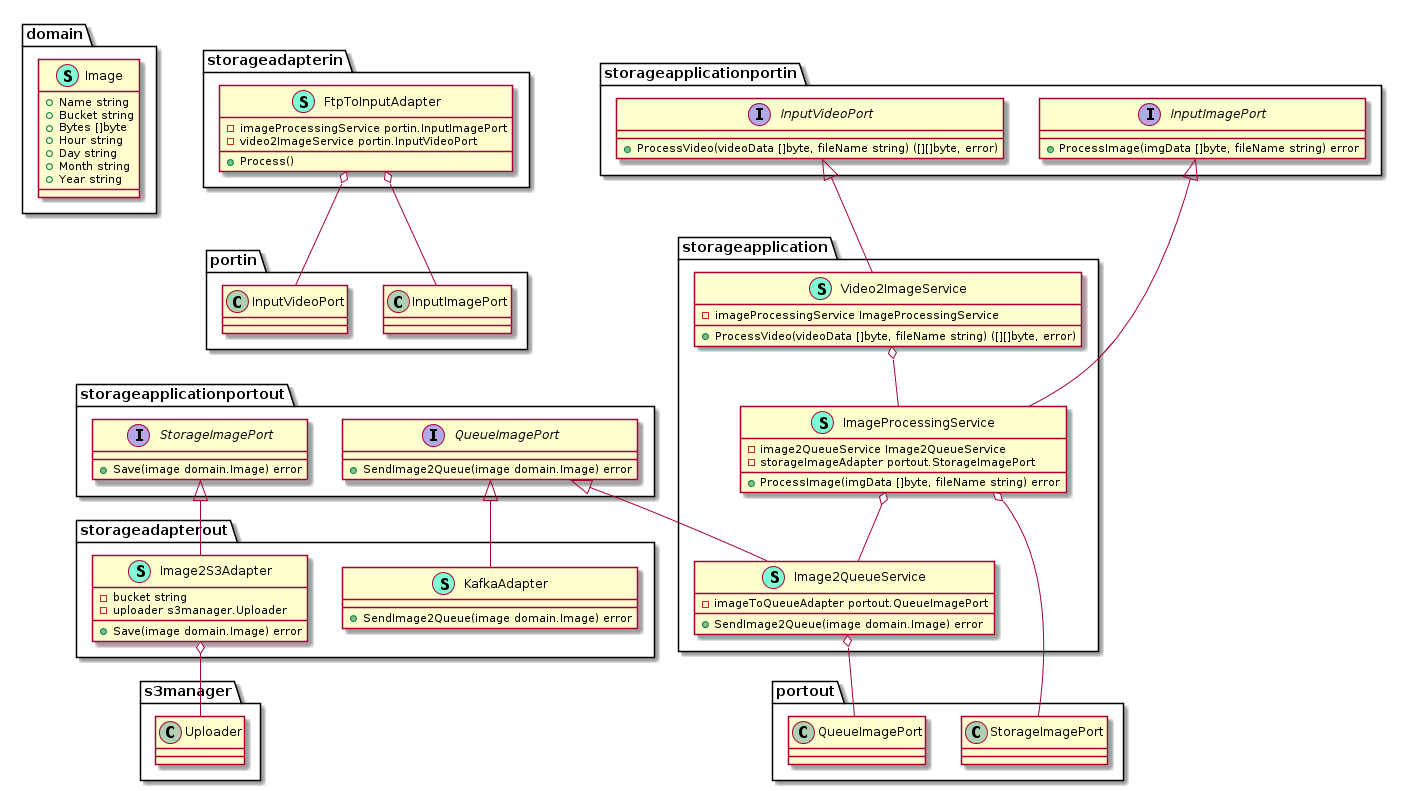

The diagram above was rendered by PlantUML. Its source (embedded in the PNG):
@startuml puml
namespace domain {
    class Image << (S,Aquamarine) >> {
        + Name string
        + Bucket string
        + Bytes []byte
        + Hour string
        + Day string
        + Month string
        + Year string

    }
}



namespace storageadapterin {
    class FtpToInputAdapter << (S,Aquamarine) >> {
        - imageProcessingService portin.InputImagePort
        - video2ImageService portin.InputVideoPort

        + Process() 

    }
}


"storageadapterin.FtpToInputAdapter" o-- "portin.InputImagePort"
"storageadapterin.FtpToInputAdapter" o-- "portin.InputVideoPort"

namespace storageadapterout {
    class Image2S3Adapter << (S,Aquamarine) >> {
        - bucket string
        - uploader s3manager.Uploader

        + Save(image domain.Image) error

    }
    class KafkaAdapter << (S,Aquamarine) >> {
        + SendImage2Queue(image domain.Image) error

    }
}

"storageapplicationportout.StorageImagePort" <|-- "storageadapterout.Image2S3Adapter"
"storageapplicationportout.QueueImagePort" <|-- "storageadapterout.KafkaAdapter"

"storageadapterout.Image2S3Adapter" o-- "s3manager.Uploader"

namespace storageapplication {
    class Image2QueueService << (S,Aquamarine) >> {
        - imageToQueueAdapter portout.QueueImagePort

        + SendImage2Queue(image domain.Image) error

    }
    class ImageProcessingService << (S,Aquamarine) >> {
        - image2QueueService Image2QueueService
        - storageImageAdapter portout.StorageImagePort

        + ProcessImage(imgData []byte, fileName string) error

    }
    class Video2ImageService << (S,Aquamarine) >> {
        - imageProcessingService ImageProcessingService

        + ProcessVideo(videoData []byte, fileName string) ([][]byte, error)

    }
}

"storageapplicationportout.QueueImagePort" <|-- "storageapplication.Image2QueueService"
"storageapplicationportin.InputImagePort" <|-- "storageapplication.ImageProcessingService"
"storageapplicationportin.InputVideoPort" <|-- "storageapplication.Video2ImageService"

"storageapplication.Image2QueueService" o-- "portout.QueueImagePort"
"storageapplication.ImageProcessingService" o-- "portout.StorageImagePort"
"storageapplication.ImageProcessingService" o-- "storageapplication.Image2QueueService"
"storageapplication.Video2ImageService" o-- "storageapplication.ImageProcessingService"

namespace storageapplicationportin {
    interface InputImagePort  {
        + ProcessImage(imgData []byte, fileName string) error

    }
    interface InputVideoPort  {
        + ProcessVideo(videoData []byte, fileName string) ([][]byte, error)

    }
}



namespace storageapplicationportout {
    interface QueueImagePort  {
        + SendImage2Queue(image domain.Image) error

    }
    interface StorageImagePort  {
        + Save(image domain.Image) error

    }
}



@enduml